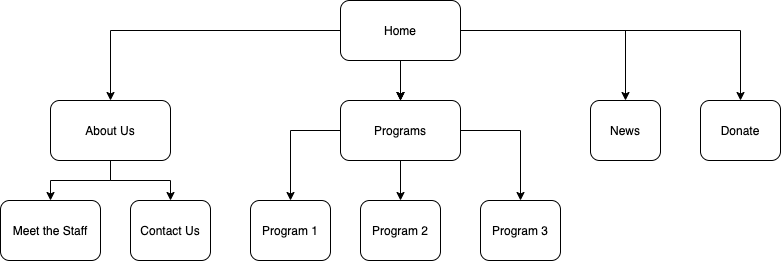

The diagram above was exported from draw.io. Its source (the exported page's mxGraphModel, read from the mxfile embedded in the PNG):
<mxGraphModel dx="878" dy="589" grid="1" gridSize="10" guides="1" tooltips="1" connect="1" arrows="1" fold="1" page="1" pageScale="1" pageWidth="850" pageHeight="1100" math="0" shadow="0">
  <root>
    <mxCell id="0" />
    <mxCell id="1" parent="0" />
    <mxCell id="egFMud-aeD5z9HLwC-Bs-3" value="" style="edgeStyle=orthogonalEdgeStyle;rounded=0;orthogonalLoop=1;jettySize=auto;html=1;" edge="1" parent="1" source="egFMud-aeD5z9HLwC-Bs-1" target="egFMud-aeD5z9HLwC-Bs-2">
      <mxGeometry relative="1" as="geometry" />
    </mxCell>
    <mxCell id="egFMud-aeD5z9HLwC-Bs-5" value="" style="edgeStyle=orthogonalEdgeStyle;rounded=0;orthogonalLoop=1;jettySize=auto;html=1;" edge="1" parent="1" source="egFMud-aeD5z9HLwC-Bs-1" target="egFMud-aeD5z9HLwC-Bs-4">
      <mxGeometry relative="1" as="geometry" />
    </mxCell>
    <mxCell id="egFMud-aeD5z9HLwC-Bs-6" value="" style="edgeStyle=orthogonalEdgeStyle;rounded=0;orthogonalLoop=1;jettySize=auto;html=1;" edge="1" parent="1" source="egFMud-aeD5z9HLwC-Bs-1" target="egFMud-aeD5z9HLwC-Bs-4">
      <mxGeometry relative="1" as="geometry" />
    </mxCell>
    <mxCell id="egFMud-aeD5z9HLwC-Bs-7" value="" style="edgeStyle=orthogonalEdgeStyle;rounded=0;orthogonalLoop=1;jettySize=auto;html=1;" edge="1" parent="1" source="egFMud-aeD5z9HLwC-Bs-1" target="egFMud-aeD5z9HLwC-Bs-4">
      <mxGeometry relative="1" as="geometry" />
    </mxCell>
    <mxCell id="egFMud-aeD5z9HLwC-Bs-9" value="" style="edgeStyle=orthogonalEdgeStyle;rounded=0;orthogonalLoop=1;jettySize=auto;html=1;" edge="1" parent="1" source="egFMud-aeD5z9HLwC-Bs-1" target="egFMud-aeD5z9HLwC-Bs-8">
      <mxGeometry relative="1" as="geometry" />
    </mxCell>
    <mxCell id="egFMud-aeD5z9HLwC-Bs-11" value="" style="edgeStyle=orthogonalEdgeStyle;rounded=0;orthogonalLoop=1;jettySize=auto;html=1;" edge="1" parent="1" source="egFMud-aeD5z9HLwC-Bs-1" target="egFMud-aeD5z9HLwC-Bs-10">
      <mxGeometry relative="1" as="geometry" />
    </mxCell>
    <mxCell id="egFMud-aeD5z9HLwC-Bs-1" value="Home" style="rounded=1;whiteSpace=wrap;html=1;" vertex="1" parent="1">
      <mxGeometry x="360" y="60" width="120" height="60" as="geometry" />
    </mxCell>
    <mxCell id="egFMud-aeD5z9HLwC-Bs-13" value="" style="edgeStyle=orthogonalEdgeStyle;rounded=0;orthogonalLoop=1;jettySize=auto;html=1;" edge="1" parent="1" source="egFMud-aeD5z9HLwC-Bs-2" target="egFMud-aeD5z9HLwC-Bs-12">
      <mxGeometry relative="1" as="geometry" />
    </mxCell>
    <mxCell id="egFMud-aeD5z9HLwC-Bs-16" value="" style="edgeStyle=orthogonalEdgeStyle;rounded=0;orthogonalLoop=1;jettySize=auto;html=1;" edge="1" parent="1" source="egFMud-aeD5z9HLwC-Bs-2" target="egFMud-aeD5z9HLwC-Bs-15">
      <mxGeometry relative="1" as="geometry" />
    </mxCell>
    <mxCell id="egFMud-aeD5z9HLwC-Bs-2" value="About Us" style="rounded=1;whiteSpace=wrap;html=1;" vertex="1" parent="1">
      <mxGeometry x="70" y="160" width="120" height="60" as="geometry" />
    </mxCell>
    <mxCell id="egFMud-aeD5z9HLwC-Bs-18" value="" style="edgeStyle=orthogonalEdgeStyle;rounded=0;orthogonalLoop=1;jettySize=auto;html=1;" edge="1" parent="1" source="egFMud-aeD5z9HLwC-Bs-4" target="egFMud-aeD5z9HLwC-Bs-17">
      <mxGeometry relative="1" as="geometry" />
    </mxCell>
    <mxCell id="egFMud-aeD5z9HLwC-Bs-20" value="" style="edgeStyle=orthogonalEdgeStyle;rounded=0;orthogonalLoop=1;jettySize=auto;html=1;" edge="1" parent="1" source="egFMud-aeD5z9HLwC-Bs-4" target="egFMud-aeD5z9HLwC-Bs-19">
      <mxGeometry relative="1" as="geometry" />
    </mxCell>
    <mxCell id="egFMud-aeD5z9HLwC-Bs-22" value="" style="edgeStyle=orthogonalEdgeStyle;rounded=0;orthogonalLoop=1;jettySize=auto;html=1;" edge="1" parent="1" source="egFMud-aeD5z9HLwC-Bs-4" target="egFMud-aeD5z9HLwC-Bs-21">
      <mxGeometry relative="1" as="geometry" />
    </mxCell>
    <mxCell id="egFMud-aeD5z9HLwC-Bs-4" value="Programs" style="rounded=1;whiteSpace=wrap;html=1;" vertex="1" parent="1">
      <mxGeometry x="360" y="160" width="120" height="60" as="geometry" />
    </mxCell>
    <mxCell id="egFMud-aeD5z9HLwC-Bs-8" value="News" style="rounded=1;whiteSpace=wrap;html=1;" vertex="1" parent="1">
      <mxGeometry x="610" y="160" width="70" height="60" as="geometry" />
    </mxCell>
    <mxCell id="egFMud-aeD5z9HLwC-Bs-10" value="Donate" style="rounded=1;whiteSpace=wrap;html=1;" vertex="1" parent="1">
      <mxGeometry x="720" y="160" width="80" height="60" as="geometry" />
    </mxCell>
    <mxCell id="egFMud-aeD5z9HLwC-Bs-12" value="Meet the Staff" style="rounded=1;whiteSpace=wrap;html=1;" vertex="1" parent="1">
      <mxGeometry x="20" y="260" width="100" height="60" as="geometry" />
    </mxCell>
    <mxCell id="egFMud-aeD5z9HLwC-Bs-15" value="Contact Us" style="rounded=1;whiteSpace=wrap;html=1;" vertex="1" parent="1">
      <mxGeometry x="150" y="260" width="80" height="60" as="geometry" />
    </mxCell>
    <mxCell id="egFMud-aeD5z9HLwC-Bs-17" value="Program 1" style="rounded=1;whiteSpace=wrap;html=1;" vertex="1" parent="1">
      <mxGeometry x="270" y="260" width="80" height="60" as="geometry" />
    </mxCell>
    <mxCell id="egFMud-aeD5z9HLwC-Bs-19" value="Program 2" style="rounded=1;whiteSpace=wrap;html=1;" vertex="1" parent="1">
      <mxGeometry x="380" y="260" width="80" height="60" as="geometry" />
    </mxCell>
    <mxCell id="egFMud-aeD5z9HLwC-Bs-21" value="Program 3" style="rounded=1;whiteSpace=wrap;html=1;" vertex="1" parent="1">
      <mxGeometry x="500" y="260" width="80" height="60" as="geometry" />
    </mxCell>
  </root>
</mxGraphModel>